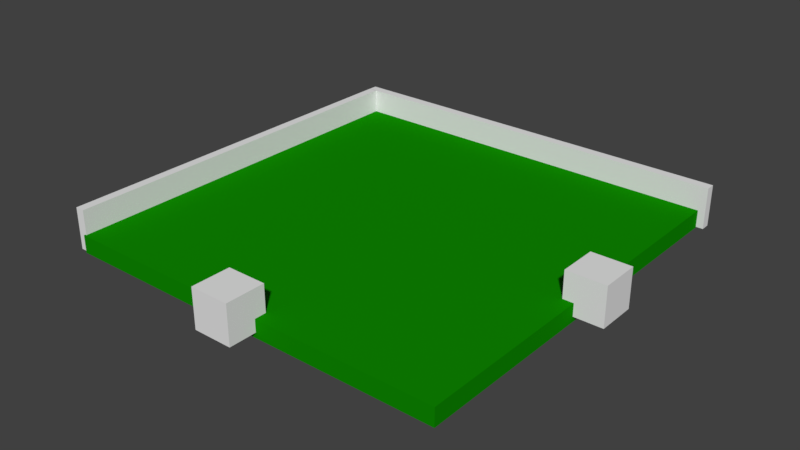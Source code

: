 # Source: hard_bend.blend  (saved by Blender 2.78.0; exported with 4.5.12 LTS)
import bpy
from mathutils import Matrix  # noqa: F401  (used for matrix-valued properties, if any)

bpy.ops.wm.read_factory_settings(use_empty=True)
scene = bpy.context.scene
scene.name = 'Scene'

# ---- collections
col_collection_1 = bpy.data.collections.new('Collection 1'); scene.collection.children.link(col_collection_1)

# ---- materials (node trees are filled in below, after node groups)
mat_material = bpy.data.materials.new('Material')
mat_material.alpha_threshold = 0.0
mat_material.use_transparent_shadow = False
mat_material.roughness = 0.5
mat_material.line_color = (0.0, 0.0, 0.0, 1.0)
mat_material_001 = bpy.data.materials.new('Material.001')
mat_material_001.alpha_threshold = 0.0
mat_material_001.use_transparent_shadow = False
mat_material_001.diffuse_color = (0.004946, 0.2529, 0.0, 1.0)
mat_material_001.roughness = 0.5
mat_material_001.line_color = (0.0, 0.0, 0.0, 1.0)

# ---- material node trees

# ---- world
world_world = bpy.data.worlds.new('World'); scene.world = world_world
world_world.color = (0.05088, 0.05088, 0.05088)
world_world.use_sun_shadow = False
world_world.sun_shadow_jitter_overblur = 0.0
world_world.cycles.sampling_method = 'MANUAL'

# ---- meshes
me_cube_008 = bpy.data.meshes.new('Cube.008')
me_cube_008.from_pydata([(-1.0, -1.0, -1.0), (-1.0, -1.0, 1.0), (-1.0, 1.0, -1.0), (-1.0, 1.0, 1.0), (1.0, -1.0, -1.0), (1.0, -1.0, 1.0), (1.0, 1.0, -1.0), (1.0, 1.0, 1.0)], [], [(0, 1, 3, 2), (2, 3, 7, 6), (6, 7, 5, 4), (4, 5, 1, 0), (2, 6, 4, 0), (7, 3, 1, 5)])
me_cube_008.use_remesh_preserve_volume = False
me_cube_008.use_remesh_preserve_attributes = False
me_cube_008.use_mirror_vertex_groups = False
me_cube_008.update()
me_cube_005 = bpy.data.meshes.new('Cube.005')
me_cube_005.from_pydata([(-1.0, -1.0, -1.0), (-1.0, -1.0, 1.0), (-1.0, 1.0, -1.0), (-1.0, 1.0, 1.0), (1.0, -1.0, -1.0), (1.0, -1.0, 1.0), (1.0, 1.0, -1.0), (1.0, 1.0, 1.0)], [], [(0, 1, 3, 2), (2, 3, 7, 6), (6, 7, 5, 4), (4, 5, 1, 0), (2, 6, 4, 0), (7, 3, 1, 5)])
me_cube_005.use_remesh_preserve_volume = False
me_cube_005.use_remesh_preserve_attributes = False
me_cube_005.use_mirror_vertex_groups = False
me_cube_005.update()
me_cube_004 = bpy.data.meshes.new('Cube.004')
me_cube_004.from_pydata([(1.0, 1.0, -1.0), (1.0, -1.0, -1.0), (-1.0, -1.0, -1.0), (-1.0, 1.0, -1.0), (1.0, 1.0, 1.0), (1.0, -1.0, 1.0), (-1.0, -1.0, 1.0), (-1.0, 1.0, 1.0)], [], [(0, 1, 2, 3), (4, 7, 6, 5), (0, 4, 5, 1), (1, 5, 6, 2), (2, 6, 7, 3), (4, 0, 3, 7)])
me_cube_004.materials.append(mat_material)
me_cube_004.use_remesh_preserve_volume = False
me_cube_004.use_remesh_preserve_attributes = False
me_cube_004.use_mirror_vertex_groups = False
me_cube_004.update()
me_cube_001 = bpy.data.meshes.new('Cube.001')
me_cube_001.from_pydata([(1.0, 1.0, -1.0), (1.0, -1.0, -1.0), (-1.0, -1.0, -1.0), (-1.0, 1.0, -1.0), (1.0, 1.0, 1.0), (1.0, -1.0, 1.0), (-1.0, -1.0, 1.0), (-1.0, 1.0, 1.0)], [], [(0, 1, 2, 3), (4, 7, 6, 5), (0, 4, 5, 1), (1, 5, 6, 2), (2, 6, 7, 3), (4, 0, 3, 7)])
me_cube_001.materials.append(mat_material)
me_cube_001.use_remesh_preserve_volume = False
me_cube_001.use_remesh_preserve_attributes = False
me_cube_001.use_mirror_vertex_groups = False
me_cube_001.update()
me_cube = bpy.data.meshes.new('Cube')
me_cube.from_pydata([(1.0, 1.0, -1.0), (1.0, -1.0, -1.0), (-1.0, -1.0, -1.0), (-1.0, 1.0, -1.0), (1.0, 1.0, 1.0), (1.0, -1.0, 1.0), (-1.0, -1.0, 1.0), (-1.0, 1.0, 1.0)], [], [(0, 1, 2, 3), (4, 7, 6, 5), (0, 4, 5, 1), (1, 5, 6, 2), (2, 6, 7, 3), (4, 0, 3, 7)])
me_cube.materials.append(mat_material_001)
me_cube.use_remesh_preserve_volume = False
me_cube.use_remesh_preserve_attributes = False
me_cube.use_mirror_vertex_groups = False
me_cube.update()

# ---- objects
ob_obj_snap_003 = bpy.data.objects.new('obj_snap.003', me_cube_008)
ob_obj_snap = bpy.data.objects.new('obj_snap', me_cube_005)
ob_cube_004 = bpy.data.objects.new('Cube.004', me_cube_004)
ob_cube_001 = bpy.data.objects.new('Cube.001', me_cube_001)
ob_cube = bpy.data.objects.new('Cube', me_cube)

# ---- transforms, parenting, visibility, modifiers, constraints
ob_obj_snap_003.location = (0.009999, -2.1, 0.252)
ob_obj_snap_003.rotation_euler = (0.0, -0.0, -1.571)
ob_obj_snap_003.scale = (0.2, 0.2, 0.2)
ob_obj_snap_003.lineart.crease_threshold = 0.0
ob_obj_snap.location = (2.11, 0.0, 0.252)
ob_obj_snap.scale = (0.2, 0.2, 0.2)
ob_obj_snap.lineart.crease_threshold = 0.0
ob_cube_004.location = (-0.002453, 2.05, 0.2183)
ob_cube_004.rotation_euler = (0.0, -0.0, -1.571)
ob_cube_004.scale = (0.04748, 2.095, 0.2119)
ob_cube_004.lock_rotations_4d = False
ob_cube_004.empty_display_type = 'ARROWS'
ob_cube_004.lineart.crease_threshold = 0.0
ob_cube_001.location = (-2.052, 0.0, 0.2183)
ob_cube_001.scale = (0.04748, 2.005, 0.2119)
ob_cube_001.lock_rotations_4d = False
ob_cube_001.empty_display_type = 'ARROWS'
ob_cube_001.lineart.crease_threshold = 0.0
ob_cube.location = (0.0, 0.0, 0.08893)
ob_cube.scale = (2.02, 2.02, 0.09056)
ob_cube.lock_rotations_4d = False
ob_cube.empty_display_type = 'ARROWS'
ob_cube.lineart.crease_threshold = 0.0

# ---- collection membership
col_collection_1.objects.link(ob_obj_snap_003)
col_collection_1.objects.link(ob_obj_snap)
col_collection_1.objects.link(ob_cube_004)
col_collection_1.objects.link(ob_cube_001)
col_collection_1.objects.link(ob_cube)

# ---- scene / render settings (as saved in the file)
scene.frame_start = 1; scene.frame_end = 250; scene.frame_set(1)
scene.render.engine = 'BLENDER_EEVEE_NEXT'
scene.render.resolution_percentage = 50
scene.render.dither_intensity = 0.0
scene.cycles.use_denoising = False
scene.cycles.samples = 128
scene.cycles.sampling_pattern = 'TABULATED_SOBOL'
scene.cycles.light_sampling_threshold = 0.0
scene.cycles.use_adaptive_sampling = False
scene.cycles.use_light_tree = False
scene.cycles.blur_glossy = 0.0
scene.cycles.sample_clamp_indirect = 0.0
scene.view_settings.view_transform = 'Standard'
bpy.context.view_layer.update()

# ---- added for rendering (the .blend has no active camera and no usable light): camera, sun
cam_auto = bpy.data.cameras.new('AutoCamera')
cam_auto.lens = 50.0
cam_auto.sensor_width = 36.0
cam_auto.clip_end = 1000.0
ob_auto_camera = bpy.data.objects.new('AutoCamera', cam_auto)
scene.collection.objects.link(ob_auto_camera)
ob_auto_camera.location = (5.8824, -7.0341, 4.84707)
ob_auto_camera.rotation_euler = (1.09748, -7.21219e-08, 0.694738)
scene.camera = ob_auto_camera
light_auto_sun = bpy.data.lights.new('AutoSun', 'SUN')
light_auto_sun.energy = 3.0
light_auto_sun.angle = 0.0523599
ob_auto_sun = bpy.data.objects.new('AutoSun', light_auto_sun)
scene.collection.objects.link(ob_auto_sun)
ob_auto_sun.rotation_euler = (0.872665, 0.174533, 0.523599)
bpy.context.view_layer.update()
